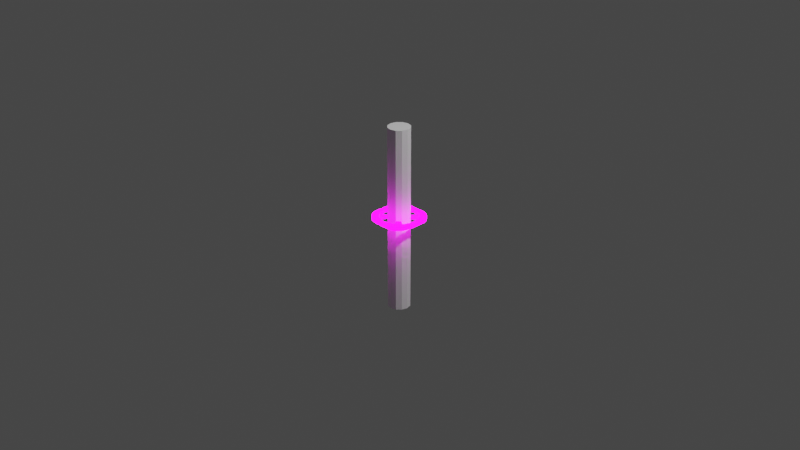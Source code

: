 # Source: Reticle.blend  (saved by Blender 3.6.11; exported with 4.5.12 LTS)
import bpy
from mathutils import Matrix  # noqa: F401  (used for matrix-valued properties, if any)

bpy.ops.wm.read_factory_settings(use_empty=True)
scene = bpy.context.scene
scene.name = 'Scene'

# ---- collections
col_collection = bpy.data.collections.new('Collection'); scene.collection.children.link(col_collection)
col_extras = bpy.data.collections.new('Extras'); scene.collection.children.link(col_extras)
col_export = bpy.data.collections.new('Export'); scene.collection.children.link(col_export)

# ---- images (referenced by path relative to the original .blend; pixels are not part of the script)
import os
ASSET_DIR = os.environ.get("B2B_ASSET_DIR", "")  # directory of the original .blend (textures are referenced by path, not embedded)
HERE = os.path.dirname(os.path.abspath(__file__))  # packed textures are extracted next to this script under _unpacked/

def load_image(name, relpath, width, height, colorspace="sRGB"):
    """Load a texture the original file referenced (path relative to the .blend, or extracted next to this script)."""
    p = next((c for c in (os.path.join(HERE, relpath), os.path.join(ASSET_DIR, relpath)) if relpath and os.path.exists(c)), "")
    if p:
        img = bpy.data.images.load(p, check_existing=True)
        img.name = name
    else:  # same state as the original file: an image datablock whose file is absent (Cycles renders it pink)
        img = bpy.data.images.new(name, width, height)
        img.source = "FILE"
        img.filepath = "//" + (relpath or name)
    img.colorspace_settings.name = colorspace
    return img
img_imphenziapixel_emission_png_001 = load_image('ImphenziaPixel-Emission.png.001', 'ImphenziaPixel-Emission.png', 1024, 1024, 'sRGB')
img_imphenziapixel_attributes_png_001 = load_image('ImphenziaPixel-Attributes.png.001', 'ImphenziaPixel-Attributes.png', 1024, 1024, 'sRGB')
img_imphenziapixel_basecolor_png_001 = load_image('ImphenziaPixel-BaseColor.png.001', 'ImphenziaPixel-BaseColor.png', 1024, 1024, 'sRGB')

# ---- materials (node trees are filled in below, after node groups)
mat_imphenziapixpal_001 = bpy.data.materials.new('ImphenziaPixPal_001')
mat_imphenziapixpal_001.alpha_threshold = 0.0
mat_imphenziapixpal_001.use_transparent_shadow = False
mat_imphenziapixpal_001.roughness = 0.5
mat_imphenziapixpal_001.line_color = (0.0, 0.0, 0.0, 1.0)

# ---- material node trees
mat_imphenziapixpal_001.use_nodes = True; mat_imphenziapixpal_001.node_tree.nodes.clear()
_N = mat_imphenziapixpal_001.node_tree.nodes; _L = mat_imphenziapixpal_001.node_tree.links
n0 = _N.new('ShaderNodeOutputMaterial'); n0.name = 'Material Output'; n0.location = (2687, 904)
n1 = _N.new('ShaderNodeBsdfPrincipled'); n1.name = 'Principled BSDF'; n1.location = (2220, 1074)
n1.distribution = 'GGX'
n1.subsurface_method = 'RANDOM_WALK_SKIN'
n1.inputs[3].default_value = 1.45
n1.inputs[13].default_value = 0.1412
n1.inputs[28].default_value = 20.0
n2 = _N.new('ShaderNodeMath'); n2.name = 'Math'; n2.location = (1892, 744)
n2.operation = 'SUBTRACT'
n2.inputs[0].default_value = 1.0
n3 = _N.new('ShaderNodeMath'); n3.name = 'Math.003'; n3.location = (926, 312)
n3.operation = 'MULTIPLY'
n4 = _N.new('ShaderNodeMath'); n4.name = 'Math.002'; n4.location = (554, 193)
n4.operation = 'DIVIDE'
n4.inputs[1].default_value = 36.0
n5 = _N.new('ShaderNodeSeparateColor'); n5.name = 'Separate Color'; n5.location = (538, 598)
n6 = _N.new('ShaderNodeMath'); n6.name = 'Math.001'; n6.location = (1201, 841)
n6.operation = 'SUBTRACT'
n7 = _N.new('ShaderNodeSeparateXYZ'); n7.name = 'Separate XYZ'; n7.location = (963, 968)
n8 = _N.new('ShaderNodeCombineXYZ'); n8.name = 'Combine XYZ'; n8.location = (1473, 992)
n9 = _N.new('ShaderNodeTexCoord'); n9.name = 'Texture Coordinate'; n9.location = (727, 942)
n10 = _N.new('ShaderNodeTexImage'); n10.name = 'Image Texture'; n10.location = (1803, 498)
n10.image = img_imphenziapixel_emission_png_001
n10.interpolation = 'Closest'
n11 = _N.new('ShaderNodeTexImage'); n11.name = 'Image Texture.003'; n11.location = (205, 499)
n11.image = img_imphenziapixel_attributes_png_001
n11.interpolation = 'Closest'
n12 = _N.new('ShaderNodeTexImage'); n12.name = 'Image Texture.002'; n12.location = (1808, 1182)
n12.image = img_imphenziapixel_basecolor_png_001
n12.interpolation = 'Closest'
n13 = _N.new('ShaderNodeValue'); n13.name = 'Value'; n13.location = (357, 115)
n13.outputs[0].default_value = 1.0
_L.new(n1.outputs[0], n0.inputs[0])
_L.new(n10.outputs[0], n1.inputs[27])
_L.new(n11.outputs[0], n5.inputs[0])
_L.new(n5.outputs[1], n2.inputs[1])
_L.new(n2.outputs[0], n1.inputs[2])
_L.new(n5.outputs[0], n1.inputs[1])
_L.new(n12.outputs[0], n1.inputs[0])
_L.new(n13.outputs[0], n4.inputs[0])
_L.new(n9.outputs[2], n7.inputs[0])
_L.new(n7.outputs[0], n8.inputs[0])
_L.new(n7.outputs[2], n8.inputs[2])
_L.new(n7.outputs[1], n6.inputs[0])
_L.new(n6.outputs[0], n8.inputs[1])
_L.new(n8.outputs[0], n12.inputs[0])
_L.new(n4.outputs[0], n3.inputs[0])
_L.new(n5.outputs[2], n3.inputs[1])
_L.new(n3.outputs[0], n6.inputs[1])
_L.new(n8.outputs[0], n10.inputs[0])
n0.is_active_output = True

# ---- world
world_world = bpy.data.worlds.new('World'); scene.world = world_world
world_world.use_nodes = True; world_world.node_tree.nodes.clear()
_N = world_world.node_tree.nodes; _L = world_world.node_tree.links
n0 = _N.new('ShaderNodeOutputWorld'); n0.name = 'World Output'; n0.location = (300, 300)
n1 = _N.new('ShaderNodeBackground'); n1.name = 'Background'; n1.location = (10, 300)
n1.inputs[0].default_value = (0.05088, 0.05088, 0.05088, 1.0)
_L.new(n1.outputs[0], n0.inputs[0])
n0.is_active_output = True
world_world.color = (0.05088, 0.05088, 0.05088)
world_world.use_sun_shadow = False
world_world.sun_shadow_jitter_overblur = 0.0

# ---- cameras
cam_camera = bpy.data.cameras.new('Camera')
cam_camera.clip_end = 100.0
cam_camera.ortho_scale = 7.314

# ---- lights
light_light = bpy.data.lights.new('Light', 'POINT')
light_light.transmission_factor = 0.0
light_light.energy = 1000.0
light_light.shadow_soft_size = 0.1
light_light.shadow_maximum_resolution = 0.006
light_light.use_absolute_resolution = True

# ---- meshes
me_cylinder = bpy.data.meshes.new('Cylinder')
me_cylinder.from_pydata([(0.0, 0.12, -1.0), (0.0, 0.12, 1.0), (0.06, 0.1039, -1.0), (0.06, 0.1039, 1.0), (0.1039, 0.06, -1.0), (0.1039, 0.06, 1.0), (0.12, 0.0, -1.0), (0.12, 0.0, 1.0), (0.1039, -0.06, -1.0), (0.1039, -0.06, 1.0), (0.06, -0.1039, -1.0), (0.06, -0.1039, 1.0), (0.0, -0.12, -1.0), (0.0, -0.12, 1.0), (-0.06, -0.1039, -1.0), (-0.06, -0.1039, 1.0), (-0.1039, -0.06, -1.0), (-0.1039, -0.06, 1.0), (-0.12, 0.0, -1.0), (-0.12, 0.0, 1.0), (-0.1039, 0.06, -1.0), (-0.1039, 0.06, 1.0), (-0.06, 0.1039, -1.0), (-0.06, 0.1039, 1.0)], [], [(0, 1, 3, 2), (2, 3, 5, 4), (4, 5, 7, 6), (6, 7, 9, 8), (8, 9, 11, 10), (10, 11, 13, 12), (12, 13, 15, 14), (14, 15, 17, 16), (16, 17, 19, 18), (18, 19, 21, 20), (3, 1, 23, 21, 19, 17, 15, 13, 11, 9, 7, 5), (20, 21, 23, 22), (22, 23, 1, 0), (0, 2, 4, 6, 8, 10, 12, 14, 16, 18, 20, 22)])
_uv = me_cylinder.uv_layers.new(name='UVMap')
_uv.uv.foreach_set('vector', [1.0, 0.5, 1.0, 1.0, 0.9167, 1.0, 0.9167, 0.5, 0.9167, 0.5, 0.9167, 1.0, 0.8333, 1.0, 0.8333, 0.5, 0.8333, 0.5, 0.8333, 1.0, 0.75, 1.0, 0.75, 0.5, 0.75, 0.5, 0.75, 1.0, 0.6667, 1.0, 0.6667, 0.5, 0.6667, 0.5, 0.6667, 1.0, 0.5833, 1.0, 0.5833, 0.5, 0.5833, 0.5, 0.5833, 1.0, 0.5, 1.0, 0.5, 0.5, 0.5, 0.5, 0.5, 1.0, 0.4167, 1.0, 0.4167, 0.5, 0.4167, 0.5, 0.4167, 1.0, 0.3333, 1.0, 0.3333, 0.5, 0.3333, 0.5, 0.3333, 1.0, 0.25, 1.0, 0.25, 0.5, 0.25, 0.5, 0.25, 1.0, 0.1667, 1.0, 0.1667, 0.5, 0.37, 0.4578, 0.25, 0.49, 0.13, 0.4578, 0.04215, 0.37, 0.01, 0.25, 0.04215, 0.13, 0.13, 0.04215, 0.25, 0.01, 0.37, 0.04215, 0.4578, 0.13, 0.49, 0.25, 0.4578, 0.37, 0.1667, 0.5, 0.1667, 1.0, 0.08333, 1.0, 0.08333, 0.5, 0.08333, 0.5, 0.08333, 1.0, 7.451e-08, 1.0, 7.451e-08, 0.5, 0.75, 0.49, 0.87, 0.4578, 0.9578, 0.37, 0.99, 0.25, 0.9578, 0.13, 0.87, 0.04215, 0.75, 0.01, 0.63, 0.04215, 0.5422, 0.13, 0.51, 0.25, 0.5422, 0.37, 0.63, 0.4578])
me_cylinder.update()
me_cube_001 = bpy.data.meshes.new('Cube.001')
me_cube_001.from_pydata([(-0.05031, -0.1362, 1.614e-08), (-0.1362, -0.05031, 4.371e-08), (-0.07255, -0.1333, 2.328e-08), (-0.09327, -0.1247, 2.993e-08), (-0.1111, -0.1111, 3.564e-08), (-0.1247, -0.09327, 4.002e-08), (-0.1333, -0.07255, 4.277e-08), (-0.1362, -0.05031, 0.04534), (-0.05031, -0.1362, 0.04534), (-0.1333, -0.07255, 0.04534), (-0.1247, -0.09327, 0.04534), (-0.1111, -0.1111, 0.04534), (-0.09327, -0.1247, 0.04534), (-0.07255, -0.1333, 0.04534), (-0.1362, 0.05031, 4.371e-08), (-0.05031, 0.1362, 1.614e-08), (-0.1333, 0.07255, 4.277e-08), (-0.1247, 0.09327, 4.002e-08), (-0.1111, 0.1111, 3.564e-08), (-0.09327, 0.1247, 2.993e-08), (-0.07255, 0.1333, 2.328e-08), (-0.05031, 0.1362, 0.04534), (-0.1362, 0.05031, 0.04534), (-0.07255, 0.1333, 0.04534), (-0.09327, 0.1247, 0.04534), (-0.1111, 0.1111, 0.04534), (-0.1247, 0.09327, 0.04534), (-0.1333, 0.07255, 0.04534), (0.1362, -0.05031, -4.371e-08), (0.05031, -0.1362, -1.614e-08), (0.1333, -0.07255, -4.277e-08), (0.1247, -0.09327, -4.002e-08), (0.1111, -0.1111, -3.564e-08), (0.09327, -0.1247, -2.993e-08), (0.07255, -0.1333, -2.328e-08), (0.05031, -0.1362, 0.04534), (0.1362, -0.05031, 0.04534), (0.07255, -0.1333, 0.04534), (0.09327, -0.1247, 0.04534), (0.1111, -0.1111, 0.04534), (0.1247, -0.09327, 0.04534), (0.1333, -0.07255, 0.04534), (0.05031, 0.1362, -1.614e-08), (0.1362, 0.05031, -4.371e-08), (0.07255, 0.1333, -2.328e-08), (0.09327, 0.1247, -2.993e-08), (0.1111, 0.1111, -3.564e-08), (0.1247, 0.09327, -4.002e-08), (0.1333, 0.07255, -4.277e-08), (0.1362, 0.05031, 0.04534), (0.05031, 0.1362, 0.04534), (0.1333, 0.07255, 0.04534), (0.1247, 0.09327, 0.04534), (0.1111, 0.1111, 0.04534), (0.09327, 0.1247, 0.04534), (0.07255, 0.1333, 0.04534), (0.0, 0.12, 0.04534), (0.06734, 0.09658, 0.03496), (0.09658, 0.06734, 0.03496), (0.12, 0.0, 0.04534), (-0.12, 0.0, 0.04534), (-0.09658, 0.06734, 0.03496), (-0.06734, -0.09658, 0.03496), (0.0, -0.12, 0.04534), (-0.03605, 0.1103, 0.04534), (0.09658, -0.06734, 0.03496), (0.1116, -0.03136, 0.04534), (-0.09658, -0.06734, 0.03496), (-0.06734, 0.09658, 0.03496), (0.06734, -0.09658, 0.03496), (-0.12, 0.0, 3.85e-08), (-0.09658, 0.06734, 0.01038), (-0.06734, 0.09658, 0.01038), (0.0, 0.12, 3.059e-15), (0.12, 0.0, -3.85e-08), (0.09658, 0.06734, 0.01038), (0.0, -0.12, -3.06e-15), (0.06734, -0.09658, 0.01038), (-0.09658, -0.06734, 0.01038), (-0.112, -0.03, 3.592e-08), (0.03605, 0.1103, -1.157e-08), (-0.06734, -0.09658, 0.01038), (0.06734, 0.09658, 0.01038), (0.09658, -0.06734, 0.01038), (-0.06, 0.1039, 0.04534), (-0.06, 0.1039, 1.925e-08), (0.1039, 0.06, 0.04534), (0.1039, 0.06, -3.334e-08), (-0.1039, -0.06, 3.334e-08), (-0.06, -0.1039, 1.925e-08), (-0.06, -0.1039, 0.04534), (-0.1039, -0.06, 0.04534), (0.1039, -0.06, 0.04534), (0.1039, -0.06, -3.334e-08), (0.06, 0.1039, -1.925e-08), (0.06, 0.1039, 0.04534), (-0.1039, 0.06, 0.04534), (0.06, -0.1039, 0.04534), (-0.1039, 0.06, 3.334e-08), (0.06, -0.1039, -1.925e-08), (-0.004054, 0.01437, 0.02701), (-0.004054, 0.01437, 0.01834), (0.01437, 0.004054, 0.02701), (0.01437, 0.004054, 0.01834), (-0.01437, -0.004054, 0.01834), (-0.004054, -0.01437, 0.01834), (-0.004054, -0.01437, 0.02701), (-0.01437, -0.004054, 0.02701), (0.01437, -0.004054, 0.02701), (0.01437, -0.004054, 0.01834), (0.004054, 0.01437, 0.01834), (0.004054, 0.01437, 0.02701), (-0.01437, 0.004054, 0.02701), (0.004054, -0.01437, 0.02701), (-0.01437, 0.004054, 0.01834), (0.004054, -0.01437, 0.01834)], [], [(29, 35, 8, 0), (43, 49, 36, 28), (66, 36, 49, 51, 52, 53, 54, 55, 50, 21, 64, 56, 95, 86, 59), (21, 23, 24, 25, 26, 27, 22, 7, 9, 10, 11, 12, 13, 8, 35, 37, 38, 39, 40, 41, 36, 66, 92, 97, 63, 90, 91, 60, 96, 84, 64), (1, 7, 22, 14), (15, 21, 50, 42), (0, 8, 13, 2), (2, 13, 12, 3), (3, 12, 11, 4), (4, 11, 10, 5), (5, 10, 9, 6), (6, 9, 7, 1), (21, 15, 20, 23), (23, 20, 19, 24), (24, 19, 18, 25), (25, 18, 17, 26), (26, 17, 16, 27), (27, 16, 14, 22), (49, 43, 48, 51), (51, 48, 47, 52), (52, 47, 46, 53), (53, 46, 45, 54), (54, 45, 44, 55), (55, 44, 42, 50), (35, 29, 34, 37), (37, 34, 33, 38), (38, 33, 32, 39), (39, 32, 31, 40), (40, 31, 30, 41), (41, 30, 28, 36), (79, 1, 14, 16, 17, 18, 19, 20, 15, 42, 80, 73, 85, 98, 70), (94, 80, 42, 44, 45, 46, 47, 48, 43, 28, 30, 31, 32, 33, 34, 29, 0, 2, 3, 4, 5, 6, 1, 79, 88, 89, 76, 99, 93, 74, 87), (94, 95, 56, 73, 80), (78, 67, 107, 104), (59, 86, 87, 74), (92, 66, 59, 74, 93), (65, 83, 109, 108), (63, 97, 99, 76), (90, 63, 76, 89), (77, 69, 113, 115), (70, 60, 91, 88, 79), (98, 96, 60, 70), (67, 62, 106, 107), (73, 56, 64, 84, 85), (68, 72, 85, 84), (58, 75, 87, 86), (78, 81, 89, 88), (62, 67, 91, 90), (83, 65, 92, 93), (75, 82, 94, 87), (57, 58, 86, 95), (61, 68, 84, 96), (65, 69, 97, 92), (71, 61, 96, 98), (72, 71, 98, 85), (69, 77, 99, 97), (67, 78, 88, 91), (82, 57, 95, 94), (77, 83, 93, 99), (81, 62, 90, 89), (103, 102, 111, 110), (113, 108, 109, 115), (107, 106, 105, 104), (101, 100, 112, 114), (82, 75, 103, 110), (57, 82, 110, 111), (58, 57, 111, 102), (83, 77, 115, 109), (68, 61, 112, 100), (72, 68, 100, 101), (62, 81, 105, 106), (69, 65, 108, 113), (75, 58, 102, 103), (61, 71, 114, 112), (81, 78, 104, 105), (71, 72, 101, 114)])
_uv = me_cube_001.uv_layers.new(name='UVMap')
_uv.uv.foreach_set('vector', [0.864, 0.6132, 0.864, 0.6132, 0.864, 0.6132, 0.864, 0.6132, 0.864, 0.6132, 0.864, 0.6132, 0.864, 0.6132, 0.864, 0.6132, 0.864, 0.6132, 0.864, 0.6132, 0.864, 0.6132, 0.864, 0.6132, 0.864, 0.6132, 0.864, 0.6132, 0.864, 0.6132, 0.864, 0.6132, 0.864, 0.6132, 0.864, 0.6132, 0.864, 0.6132, 0.864, 0.6132, 0.864, 0.6132, 0.864, 0.6132, 0.864, 0.6132, 0.864, 0.6132, 0.864, 0.6132, 0.864, 0.6132, 0.864, 0.6132, 0.864, 0.6132, 0.864, 0.6132, 0.864, 0.6132, 0.864, 0.6132, 0.864, 0.6132, 0.864, 0.6132, 0.864, 0.6132, 0.864, 0.6132, 0.864, 0.6132, 0.864, 0.6132, 0.864, 0.6132, 0.864, 0.6132, 0.864, 0.6132, 0.864, 0.6132, 0.864, 0.6132, 0.864, 0.6132, 0.864, 0.6132, 0.864, 0.6132, 0.864, 0.6132, 0.864, 0.6132, 0.864, 0.6132, 0.864, 0.6132, 0.864, 0.6132, 0.864, 0.6132, 0.864, 0.6132, 0.864, 0.6132, 0.864, 0.6132, 0.864, 0.6132, 0.864, 0.6132, 0.864, 0.6132, 0.864, 0.6132, 0.864, 0.6132, 0.864, 0.6132, 0.864, 0.6132, 0.864, 0.6132, 0.864, 0.6132, 0.864, 0.6132, 0.864, 0.6132, 0.864, 0.6132, 0.864, 0.6132, 0.864, 0.6132, 0.864, 0.6132, 0.864, 0.6132, 0.864, 0.6132, 0.864, 0.6132, 0.864, 0.6132, 0.864, 0.6132, 0.864, 0.6132, 0.864, 0.6132, 0.864, 0.6132, 0.864, 0.6132, 0.864, 0.6132, 0.864, 0.6132, 0.864, 0.6132, 0.864, 0.6132, 0.864, 0.6132, 0.864, 0.6132, 0.864, 0.6132, 0.864, 0.6132, 0.864, 0.6132, 0.864, 0.6132, 0.864, 0.6132, 0.864, 0.6132, 0.864, 0.6132, 0.864, 0.6132, 0.864, 0.6132, 0.864, 0.6132, 0.864, 0.6132, 0.864, 0.6132, 0.864, 0.6132, 0.864, 0.6132, 0.864, 0.6132, 0.864, 0.6132, 0.864, 0.6132, 0.864, 0.6132, 0.864, 0.6132, 0.864, 0.6132, 0.864, 0.6132, 0.864, 0.6132, 0.864, 0.6132, 0.864, 0.6132, 0.864, 0.6132, 0.864, 0.6132, 0.864, 0.6132, 0.864, 0.6132, 0.864, 0.6132, 0.864, 0.6132, 0.864, 0.6132, 0.864, 0.6132, 0.864, 0.6132, 0.864, 0.6132, 0.864, 0.6132, 0.864, 0.6132, 0.864, 0.6132, 0.864, 0.6132, 0.864, 0.6132, 0.864, 0.6132, 0.864, 0.6132, 0.864, 0.6132, 0.864, 0.6132, 0.864, 0.6132, 0.864, 0.6132, 0.864, 0.6132, 0.864, 0.6132, 0.864, 0.6132, 0.864, 0.6132, 0.864, 0.6132, 0.864, 0.6132, 0.864, 0.6132, 0.864, 0.6132, 0.864, 0.6132, 0.864, 0.6132, 0.864, 0.6132, 0.864, 0.6132, 0.864, 0.6132, 0.864, 0.6132, 0.864, 0.6132, 0.864, 0.6132, 0.864, 0.6132, 0.864, 0.6132, 0.864, 0.6132, 0.864, 0.6132, 0.864, 0.6132, 0.864, 0.6132, 0.864, 0.6132, 0.864, 0.6132, 0.864, 0.6132, 0.864, 0.6132, 0.864, 0.6132, 0.864, 0.6132, 0.864, 0.6132, 0.864, 0.6132, 0.864, 0.6132, 0.864, 0.6132, 0.864, 0.6132, 0.864, 0.6132, 0.864, 0.6132, 0.864, 0.6132, 0.864, 0.6132, 0.864, 0.6132, 0.864, 0.6132, 0.864, 0.6132, 0.864, 0.6132, 0.864, 0.6132, 0.864, 0.6132, 0.864, 0.6132, 0.864, 0.6132, 0.864, 0.6132, 0.864, 0.6132, 0.864, 0.6132, 0.864, 0.6132, 0.864, 0.6132, 0.864, 0.6132, 0.864, 0.6132, 0.864, 0.6132, 0.864, 0.6132, 0.864, 0.6132, 0.864, 0.6132, 0.864, 0.6132, 0.864, 0.6132, 0.864, 0.6132, 0.864, 0.6132, 0.864, 0.6132, 0.864, 0.6132, 0.864, 0.6132, 0.864, 0.6132, 0.864, 0.6132, 0.864, 0.6132, 0.864, 0.6132, 0.864, 0.6132, 0.864, 0.6132, 0.864, 0.6132, 0.864, 0.6132, 0.864, 0.6132, 0.864, 0.6132, 0.864, 0.6132, 0.864, 0.6132, 0.864, 0.6132, 0.864, 0.6132, 0.864, 0.6132, 0.864, 0.6132, 0.864, 0.6132, 0.864, 0.6132, 0.864, 0.6132, 0.864, 0.6132, 0.864, 0.6132, 0.864, 0.6132, 0.864, 0.6132, 0.864, 0.6132, 0.864, 0.6132, 0.864, 0.6132, 0.864, 0.6132, 0.864, 0.6132, 0.864, 0.6132, 0.864, 0.6132, 0.864, 0.6132, 0.864, 0.6132, 0.864, 0.6132, 0.864, 0.6132, 0.864, 0.6132, 0.864, 0.6132, 0.864, 0.6132, 0.864, 0.6132, 0.864, 0.6132, 0.864, 0.6132, 0.864, 0.6132, 0.864, 0.6132, 0.864, 0.6132, 0.864, 0.6132, 0.864, 0.6132, 0.864, 0.6132, 0.864, 0.6132, 0.864, 0.6132, 0.864, 0.6132, 0.864, 0.6132, 0.864, 0.6132, 0.864, 0.6132, 0.864, 0.6132, 0.864, 0.6132, 0.864, 0.6132, 0.864, 0.6132, 0.864, 0.6132, 0.864, 0.6132, 0.864, 0.6132, 0.864, 0.6132, 0.864, 0.6132, 0.864, 0.6132, 0.864, 0.6132, 0.864, 0.6132, 0.864, 0.6132, 0.864, 0.6132, 0.864, 0.6132, 0.864, 0.6132, 0.864, 0.6132, 0.864, 0.6132, 0.864, 0.6132, 0.864, 0.6132, 0.864, 0.6132, 0.864, 0.6132, 0.864, 0.6132, 0.864, 0.6132, 0.864, 0.6132, 0.864, 0.6132, 0.864, 0.6132, 0.864, 0.6132, 0.864, 0.6132, 0.864, 0.6132, 0.864, 0.6132, 0.864, 0.6132, 0.864, 0.6132, 0.864, 0.6132, 0.864, 0.6132, 0.864, 0.6132, 0.864, 0.6132, 0.864, 0.6132, 0.864, 0.6132, 0.864, 0.6132, 0.864, 0.6132, 0.864, 0.6132, 0.864, 0.6132, 0.864, 0.6132, 0.864, 0.6132, 0.864, 0.6132, 0.864, 0.6132, 0.864, 0.6132, 0.864, 0.6132, 0.864, 0.6132, 0.864, 0.6132, 0.864, 0.6132, 0.864, 0.6132, 0.864, 0.6132, 0.864, 0.6132, 0.864, 0.6132, 0.864, 0.6132, 0.864, 0.6132, 0.864, 0.6132, 0.864, 0.6132, 0.864, 0.6132, 0.864, 0.6132, 0.864, 0.6132, 0.864, 0.6132, 0.864, 0.6132, 0.864, 0.6132, 0.864, 0.6132, 0.864, 0.6132, 0.864, 0.6132, 0.864, 0.6132, 0.864, 0.6132, 0.864, 0.6132, 0.864, 0.6132, 0.864, 0.6132, 0.864, 0.6132, 0.864, 0.6132, 0.864, 0.6132, 0.864, 0.6132, 0.864, 0.6132, 0.864, 0.6132, 0.864, 0.6132, 0.864, 0.6132, 0.864, 0.6132, 0.864, 0.6132, 0.864, 0.6132, 0.864, 0.6132, 0.864, 0.6132, 0.864, 0.6132, 0.864, 0.6132, 0.864, 0.6132, 0.864, 0.6132, 0.864, 0.6132, 0.864, 0.6132, 0.864, 0.6132, 0.864, 0.6132, 0.864, 0.6132, 0.864, 0.6132, 0.864, 0.6132, 0.864, 0.6132, 0.864, 0.6132, 0.864, 0.6132, 0.864, 0.6132, 0.864, 0.6132, 0.864, 0.6132, 0.864, 0.6132, 0.864, 0.6132, 0.864, 0.6132, 0.864, 0.6132, 0.864, 0.6132, 0.864, 0.6132, 0.864, 0.6132, 0.864, 0.6132, 0.864, 0.6132, 0.864, 0.6132, 0.864, 0.6132, 0.864, 0.6132, 0.864, 0.6132, 0.864, 0.6132, 0.864, 0.6132, 0.864, 0.6132, 0.864, 0.6132, 0.864, 0.6132, 0.864, 0.6132, 0.864, 0.6132, 0.864, 0.6132, 0.864, 0.6132, 0.864, 0.6132, 0.864, 0.6132, 0.864, 0.6132, 0.864, 0.6132, 0.864, 0.6132, 0.864, 0.6132, 0.864, 0.6132, 0.864, 0.6132, 0.864, 0.6132, 0.864, 0.6132, 0.864, 0.6132, 0.864, 0.6132, 0.864, 0.6132, 0.864, 0.6132])
me_cube_001.materials.append(mat_imphenziapixpal_001)
me_cube_001.update()

# ---- objects
ob_cylinder = bpy.data.objects.new('Cylinder', me_cylinder)
ob_camera = bpy.data.objects.new('Camera', cam_camera)
ob_light = bpy.data.objects.new('Light', light_light)
ob_reticle = bpy.data.objects.new('Reticle', me_cube_001)

# ---- transforms, parenting, visibility, modifiers, constraints
ob_cylinder.location = (0.0, 0.0, 0.0)
ob_camera.location = (7.359, -6.926, 4.958)
ob_camera.rotation_euler = (1.109, 0.0, 0.8149)
ob_camera.lock_rotations_4d = False
ob_camera.empty_display_type = 'ARROWS'
ob_camera.color = (0.0, 0.0, 0.0, 0.0)
ob_camera.display_type = 'WIRE'
ob_camera.lineart.crease_threshold = 0.0
ob_light.location = (4.076, 1.005, 5.904)
ob_light.rotation_euler = (0.6503, 0.05522, 1.866)
ob_light.lock_rotations_4d = False
ob_light.empty_display_type = 'ARROWS'
ob_light.color = (0.0, 0.0, 0.0, 0.0)
ob_light.lineart.crease_threshold = 0.0
ob_reticle.location = (0.0, 0.0, 0.0)
ob_reticle.scale = (1.765, 1.765, 0.8633)

# ---- collection membership
scene.collection.objects.link(ob_cylinder)
col_extras.objects.link(ob_camera)
col_extras.objects.link(ob_light)
col_export.objects.link(ob_reticle)

# ---- scene / render settings (as saved in the file)
scene.camera = ob_camera
scene.frame_start = 1; scene.frame_end = 250; scene.frame_set(1)
scene.render.engine = 'BLENDER_EEVEE_NEXT'
scene.cycles.sampling_pattern = 'TABULATED_SOBOL'
scene.view_settings.view_transform = 'Filmic'
bpy.context.view_layer.update()
